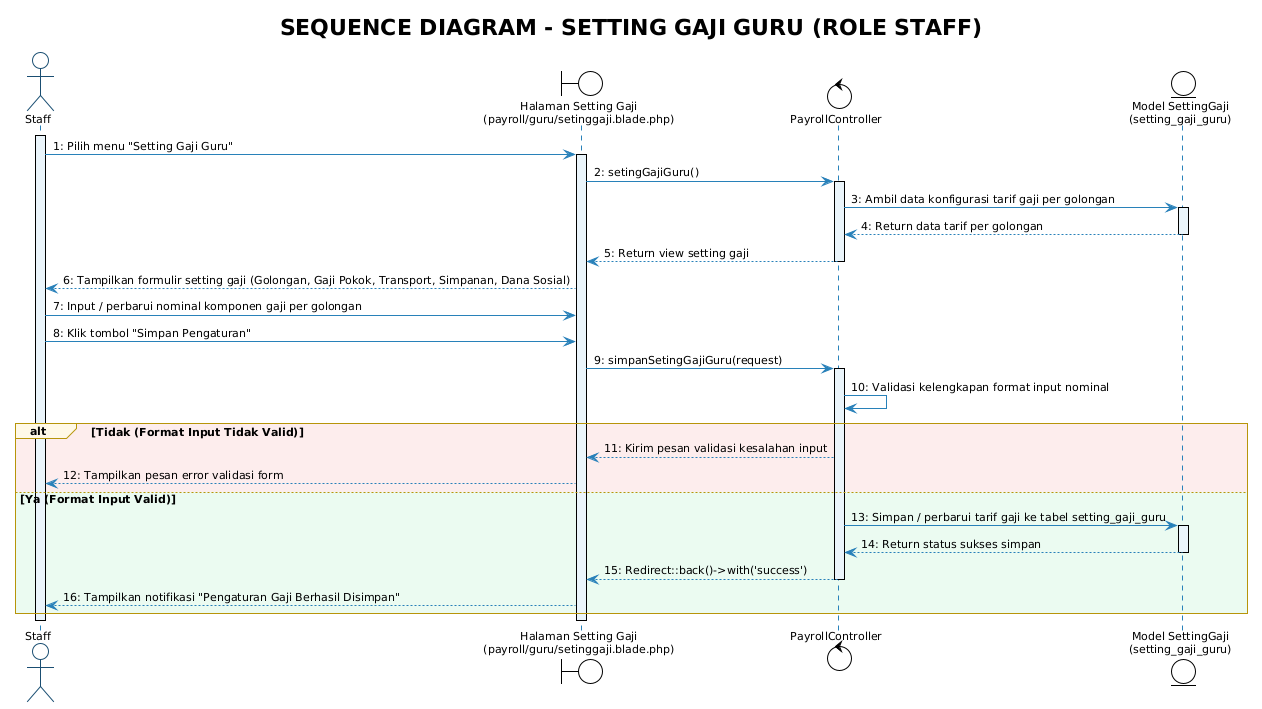

The diagram above was rendered by PlantUML. Its source (embedded in the PNG):
@startuml Sequence_Staff_Setting_Gaji
!theme plain
skinparam backgroundColor white
skinparam shadowing false
skinparam defaultFontName "Segoe UI"
skinparam defaultFontSize 11

skinparam sequence {
    ArrowColor #2980B9
    ActorBorderColor #1B4F72
    LifeLineBorderColor #2980B9
    LifeLineBackgroundColor #EBF5FB
    ParticipantBorderColor #1B4F72
    ParticipantBackgroundColor #EBF5FB
    ParticipantFontColor #1B2631
    GroupBorderColor #B7950B
    GroupBackgroundColor #FEF9E7
}

actor "Staff" as Staff
boundary "Halaman Setting Gaji\n(payroll/guru/setinggaji.blade.php)" as View
control "PayrollController" as Ctrl
entity "Model SettingGaji\n(setting_gaji_guru)" as Model

title **SEQUENCE DIAGRAM - SETTING GAJI GURU (ROLE STAFF)**

activate Staff
Staff -> View : 1: Pilih menu "Setting Gaji Guru"
activate View
View -> Ctrl : 2: setingGajiGuru()
activate Ctrl

Ctrl -> Model : 3: Ambil data konfigurasi tarif gaji per golongan
activate Model
Model --> Ctrl : 4: Return data tarif per golongan
deactivate Model

Ctrl --> View : 5: Return view setting gaji
deactivate Ctrl
View --> Staff : 6: Tampilkan formulir setting gaji (Golongan, Gaji Pokok, Transport, Simpanan, Dana Sosial)

Staff -> View : 7: Input / perbarui nominal komponen gaji per golongan
Staff -> View : 8: Klik tombol "Simpan Pengaturan"
View -> Ctrl : 9: simpanSetingGajiGuru(request)
activate Ctrl

Ctrl -> Ctrl : 10: Validasi kelengkapan format input nominal

alt #FDEDEC Tidak (Format Input Tidak Valid)
    Ctrl --> View : 11: Kirim pesan validasi kesalahan input
    View --> Staff : 12: Tampilkan pesan error validasi form
else #EAFAF1 Ya (Format Input Valid)
    Ctrl -> Model : 13: Simpan / perbarui tarif gaji ke tabel setting_gaji_guru
    activate Model
    Model --> Ctrl : 14: Return status sukses simpan
    deactivate Model

    Ctrl --> View : 15: Redirect::back()->with('success')
    deactivate Ctrl
    View --> Staff : 16: Tampilkan notifikasi "Pengaturan Gaji Berhasil Disimpan"
end

deactivate View
deactivate Staff
@enduml